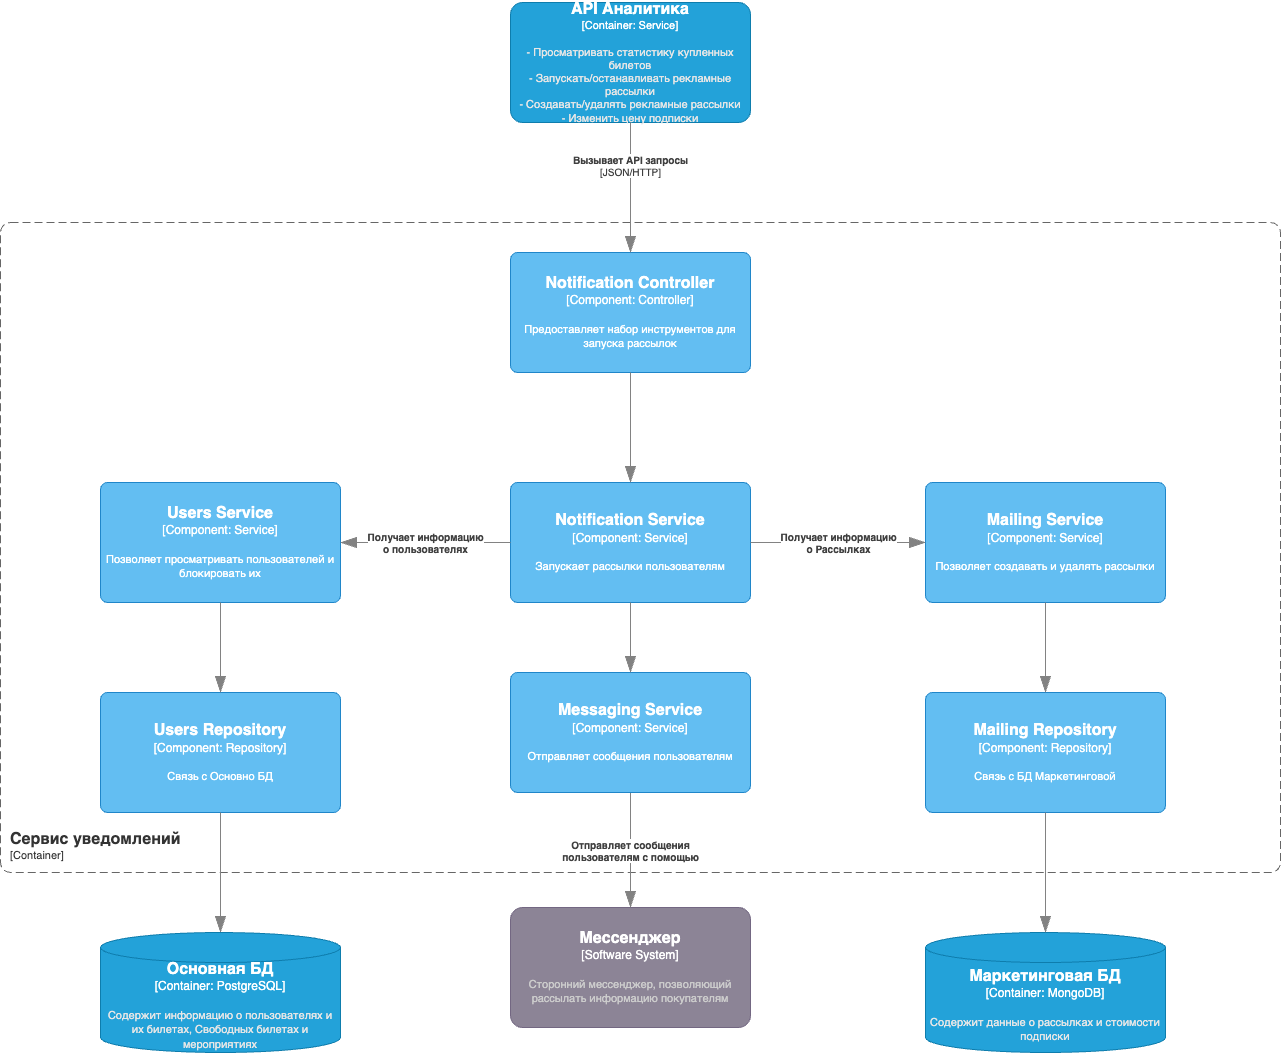

The diagram above was exported from draw.io. Its source (the exported page's mxGraphModel, read from the mxfile embedded in the PNG):
<mxGraphModel dx="5783" dy="2738" grid="1" gridSize="10" guides="1" tooltips="1" connect="1" arrows="1" fold="1" page="1" pageScale="1" pageWidth="850" pageHeight="1100" math="0" shadow="0">
  <root>
    <mxCell id="0" />
    <mxCell id="1" parent="0" />
    <object placeholders="1" c4Name="Сервис уведомлений" c4Type="ContainerScopeBoundary" c4Application="Container" label="&lt;font style=&quot;font-size: 16px&quot;&gt;&lt;b&gt;&lt;div style=&quot;text-align: left&quot;&gt;%c4Name%&lt;/div&gt;&lt;/b&gt;&lt;/font&gt;&lt;div style=&quot;text-align: left&quot;&gt;[%c4Application%]&lt;/div&gt;" id="2">
      <mxCell style="rounded=1;fontSize=11;whiteSpace=wrap;html=1;dashed=1;arcSize=20;fillColor=none;strokeColor=#666666;fontColor=#333333;labelBackgroundColor=none;align=left;verticalAlign=bottom;labelBorderColor=none;spacingTop=0;spacing=10;dashPattern=8 4;metaEdit=1;rotatable=0;perimeter=rectanglePerimeter;noLabel=0;labelPadding=0;allowArrows=0;connectable=0;expand=0;recursiveResize=0;editable=1;pointerEvents=0;absoluteArcSize=1;points=[[0.25,0,0],[0.5,0,0],[0.75,0,0],[1,0.25,0],[1,0.5,0],[1,0.75,0],[0.75,1,0],[0.5,1,0],[0.25,1,0],[0,0.75,0],[0,0.5,0],[0,0.25,0]];" vertex="1" parent="1">
        <mxGeometry x="1810" y="3050" width="1280" height="650" as="geometry" />
      </mxCell>
    </object>
    <object placeholders="1" c4Name="Users Service" c4Type="Component" c4Technology="Service" c4Description="Позволяет просматривать пользователей и блокировать их" label="&lt;font style=&quot;font-size: 16px&quot;&gt;&lt;b&gt;%c4Name%&lt;/b&gt;&lt;/font&gt;&lt;div&gt;[%c4Type%: %c4Technology%]&lt;/div&gt;&lt;br&gt;&lt;div&gt;&lt;font style=&quot;font-size: 11px&quot;&gt;%c4Description%&lt;/font&gt;&lt;/div&gt;" id="3">
      <mxCell style="rounded=1;whiteSpace=wrap;html=1;labelBackgroundColor=none;fillColor=#63BEF2;fontColor=#ffffff;align=center;arcSize=6;strokeColor=#2086C9;metaEdit=1;resizable=0;points=[[0.25,0,0],[0.5,0,0],[0.75,0,0],[1,0.25,0],[1,0.5,0],[1,0.75,0],[0.75,1,0],[0.5,1,0],[0.25,1,0],[0,0.75,0],[0,0.5,0],[0,0.25,0]];" vertex="1" parent="1">
        <mxGeometry x="1910" y="3310" width="240" height="120" as="geometry" />
      </mxCell>
    </object>
    <object placeholders="1" c4Name="Users Repository" c4Type="Component" c4Technology="Repository" c4Description="Связь с Основно БД" label="&lt;font style=&quot;font-size: 16px&quot;&gt;&lt;b&gt;%c4Name%&lt;/b&gt;&lt;/font&gt;&lt;div&gt;[%c4Type%: %c4Technology%]&lt;/div&gt;&lt;br&gt;&lt;div&gt;&lt;font style=&quot;font-size: 11px&quot;&gt;%c4Description%&lt;/font&gt;&lt;/div&gt;" id="4">
      <mxCell style="rounded=1;whiteSpace=wrap;html=1;labelBackgroundColor=none;fillColor=#63BEF2;fontColor=#ffffff;align=center;arcSize=6;strokeColor=#2086C9;metaEdit=1;resizable=0;points=[[0.25,0,0],[0.5,0,0],[0.75,0,0],[1,0.25,0],[1,0.5,0],[1,0.75,0],[0.75,1,0],[0.5,1,0],[0.25,1,0],[0,0.75,0],[0,0.5,0],[0,0.25,0]];" vertex="1" parent="1">
        <mxGeometry x="1910" y="3520" width="240" height="120" as="geometry" />
      </mxCell>
    </object>
    <object placeholders="1" c4Type="Relationship" id="5">
      <mxCell style="endArrow=blockThin;html=1;fontSize=10;fontColor=#404040;strokeWidth=1;endFill=1;strokeColor=#828282;elbow=vertical;metaEdit=1;endSize=14;startSize=14;jumpStyle=arc;jumpSize=16;rounded=0;edgeStyle=orthogonalEdgeStyle;exitX=0.5;exitY=1;exitDx=0;exitDy=0;exitPerimeter=0;entryX=0.5;entryY=0;entryDx=0;entryDy=0;entryPerimeter=0;" edge="1" source="3" target="4" parent="1">
        <mxGeometry width="240" relative="1" as="geometry">
          <mxPoint x="2150" y="3490" as="sourcePoint" />
          <mxPoint x="2390" y="3490" as="targetPoint" />
        </mxGeometry>
      </mxCell>
    </object>
    <object placeholders="1" c4Type="Relationship" id="6">
      <mxCell style="endArrow=blockThin;html=1;fontSize=10;fontColor=#404040;strokeWidth=1;endFill=1;strokeColor=#828282;elbow=vertical;metaEdit=1;endSize=14;startSize=14;jumpStyle=arc;jumpSize=16;rounded=0;edgeStyle=orthogonalEdgeStyle;exitX=0.5;exitY=1;exitDx=0;exitDy=0;exitPerimeter=0;" edge="1" source="4" parent="1">
        <mxGeometry width="240" relative="1" as="geometry">
          <mxPoint x="2190" y="3760" as="sourcePoint" />
          <mxPoint x="2030" y="3760" as="targetPoint" />
        </mxGeometry>
      </mxCell>
    </object>
    <object placeholders="1" c4Name="Notification Service" c4Type="Component" c4Technology="Service" c4Description="Запускает рассылки пользователям" label="&lt;font style=&quot;font-size: 16px&quot;&gt;&lt;b&gt;%c4Name%&lt;/b&gt;&lt;/font&gt;&lt;div&gt;[%c4Type%: %c4Technology%]&lt;/div&gt;&lt;br&gt;&lt;div&gt;&lt;font style=&quot;font-size: 11px&quot;&gt;%c4Description%&lt;/font&gt;&lt;/div&gt;" id="7">
      <mxCell style="rounded=1;whiteSpace=wrap;html=1;labelBackgroundColor=none;fillColor=#63BEF2;fontColor=#ffffff;align=center;arcSize=6;strokeColor=#2086C9;metaEdit=1;resizable=0;points=[[0.25,0,0],[0.5,0,0],[0.75,0,0],[1,0.25,0],[1,0.5,0],[1,0.75,0],[0.75,1,0],[0.5,1,0],[0.25,1,0],[0,0.75,0],[0,0.5,0],[0,0.25,0]];" vertex="1" parent="1">
        <mxGeometry x="2320" y="3310" width="240" height="120" as="geometry" />
      </mxCell>
    </object>
    <object placeholders="1" c4Type="Relationship" c4Description="Получает информацию &lt;br/&gt; о пользователях&#10;" label="&lt;div style=&quot;text-align: left&quot;&gt;&lt;div style=&quot;text-align: center&quot;&gt;&lt;b&gt;%c4Description%&lt;/b&gt;&lt;/div&gt;" id="8">
      <mxCell style="endArrow=blockThin;html=1;fontSize=10;fontColor=#404040;strokeWidth=1;endFill=1;strokeColor=#828282;elbow=vertical;metaEdit=1;endSize=14;startSize=14;jumpStyle=arc;jumpSize=16;rounded=0;edgeStyle=orthogonalEdgeStyle;exitX=0;exitY=0.5;exitDx=0;exitDy=0;exitPerimeter=0;entryX=1;entryY=0.5;entryDx=0;entryDy=0;entryPerimeter=0;" edge="1" source="7" target="3" parent="1">
        <mxGeometry width="240" relative="1" as="geometry">
          <mxPoint x="2280" y="3520" as="sourcePoint" />
          <mxPoint x="2520" y="3520" as="targetPoint" />
        </mxGeometry>
      </mxCell>
    </object>
    <object placeholders="1" c4Name="Notification Controller" c4Type="Component" c4Technology="Controller" c4Description="Предоставляет набор инструментов для запуска рассылок" label="&lt;font style=&quot;font-size: 16px&quot;&gt;&lt;b&gt;%c4Name%&lt;/b&gt;&lt;/font&gt;&lt;div&gt;[%c4Type%: %c4Technology%]&lt;/div&gt;&lt;br&gt;&lt;div&gt;&lt;font style=&quot;font-size: 11px&quot;&gt;%c4Description%&lt;/font&gt;&lt;/div&gt;" id="9">
      <mxCell style="rounded=1;whiteSpace=wrap;html=1;labelBackgroundColor=none;fillColor=#63BEF2;fontColor=#ffffff;align=center;arcSize=6;strokeColor=#2086C9;metaEdit=1;resizable=0;points=[[0.25,0,0],[0.5,0,0],[0.75,0,0],[1,0.25,0],[1,0.5,0],[1,0.75,0],[0.75,1,0],[0.5,1,0],[0.25,1,0],[0,0.75,0],[0,0.5,0],[0,0.25,0]];" vertex="1" parent="1">
        <mxGeometry x="2320" y="3080" width="240" height="120" as="geometry" />
      </mxCell>
    </object>
    <object placeholders="1" c4Type="Relationship" id="10">
      <mxCell style="endArrow=blockThin;html=1;fontSize=10;fontColor=#404040;strokeWidth=1;endFill=1;strokeColor=#828282;elbow=vertical;metaEdit=1;endSize=14;startSize=14;jumpStyle=arc;jumpSize=16;rounded=0;edgeStyle=orthogonalEdgeStyle;exitX=0.5;exitY=1;exitDx=0;exitDy=0;exitPerimeter=0;entryX=0.5;entryY=0;entryDx=0;entryDy=0;entryPerimeter=0;" edge="1" source="9" target="7" parent="1">
        <mxGeometry width="240" relative="1" as="geometry">
          <mxPoint x="2440" y="3260" as="sourcePoint" />
          <mxPoint x="2680" y="3260" as="targetPoint" />
        </mxGeometry>
      </mxCell>
    </object>
    <object placeholders="1" c4Name="API Аналитика" c4Type="Container" c4Technology="Service" c4Description="- Просматривать статистику купленных билетов&#10;- Запускать/останавливать рекламные рассылки&#10;- Создавать/удалять рекламные рассылки&#10;- Изменить цену подписки" label="&lt;font style=&quot;font-size: 16px&quot;&gt;&lt;b&gt;%c4Name%&lt;/b&gt;&lt;/font&gt;&lt;div&gt;[%c4Type%: %c4Technology%]&lt;/div&gt;&lt;br&gt;&lt;div&gt;&lt;font style=&quot;font-size: 11px&quot;&gt;&lt;font color=&quot;#E6E6E6&quot;&gt;%c4Description%&lt;/font&gt;&lt;/div&gt;" id="11">
      <mxCell style="rounded=1;whiteSpace=wrap;html=1;fontSize=11;labelBackgroundColor=none;fillColor=#23A2D9;fontColor=#ffffff;align=center;arcSize=10;strokeColor=#0E7DAD;metaEdit=1;resizable=0;points=[[0.25,0,0],[0.5,0,0],[0.75,0,0],[1,0.25,0],[1,0.5,0],[1,0.75,0],[0.75,1,0],[0.5,1,0],[0.25,1,0],[0,0.75,0],[0,0.5,0],[0,0.25,0]];" vertex="1" parent="1">
        <mxGeometry x="2320" y="2830" width="240" height="120" as="geometry" />
      </mxCell>
    </object>
    <object placeholders="1" c4Type="Relationship" c4Technology="JSON/HTTP" c4Description="Вызывает API запросы" label="&lt;div style=&quot;text-align: left&quot;&gt;&lt;div style=&quot;text-align: center&quot;&gt;&lt;b&gt;%c4Description%&lt;/b&gt;&lt;/div&gt;&lt;div style=&quot;text-align: center&quot;&gt;[%c4Technology%]&lt;/div&gt;&lt;/div&gt;" id="12">
      <mxCell style="endArrow=blockThin;html=1;fontSize=10;fontColor=#404040;strokeWidth=1;endFill=1;strokeColor=#828282;elbow=vertical;metaEdit=1;endSize=14;startSize=14;jumpStyle=arc;jumpSize=16;rounded=0;edgeStyle=orthogonalEdgeStyle;exitX=0.5;exitY=1;exitDx=0;exitDy=0;exitPerimeter=0;entryX=0.5;entryY=0;entryDx=0;entryDy=0;entryPerimeter=0;" edge="1" source="11" target="9" parent="1">
        <mxGeometry x="-0.3333" width="240" relative="1" as="geometry">
          <mxPoint x="2350" y="3090" as="sourcePoint" />
          <mxPoint x="2610" y="3250" as="targetPoint" />
          <mxPoint as="offset" />
          <Array as="points">
            <mxPoint x="2440" y="2950" />
          </Array>
        </mxGeometry>
      </mxCell>
    </object>
    <object placeholders="1" c4Name="Mailing Service" c4Type="Component" c4Technology="Service" c4Description="Позволяет создавать и удалять рассылки" label="&lt;font style=&quot;font-size: 16px&quot;&gt;&lt;b&gt;%c4Name%&lt;/b&gt;&lt;/font&gt;&lt;div&gt;[%c4Type%: %c4Technology%]&lt;/div&gt;&lt;br&gt;&lt;div&gt;&lt;font style=&quot;font-size: 11px&quot;&gt;%c4Description%&lt;/font&gt;&lt;/div&gt;" id="13">
      <mxCell style="rounded=1;whiteSpace=wrap;html=1;labelBackgroundColor=none;fillColor=#63BEF2;fontColor=#ffffff;align=center;arcSize=6;strokeColor=#2086C9;metaEdit=1;resizable=0;points=[[0.25,0,0],[0.5,0,0],[0.75,0,0],[1,0.25,0],[1,0.5,0],[1,0.75,0],[0.75,1,0],[0.5,1,0],[0.25,1,0],[0,0.75,0],[0,0.5,0],[0,0.25,0]];" vertex="1" parent="1">
        <mxGeometry x="2735" y="3310" width="240" height="120" as="geometry" />
      </mxCell>
    </object>
    <object placeholders="1" c4Name="Mailing Repository" c4Type="Component" c4Technology="Repository" c4Description="Связь с БД Маркетинговой" label="&lt;font style=&quot;font-size: 16px&quot;&gt;&lt;b&gt;%c4Name%&lt;/b&gt;&lt;/font&gt;&lt;div&gt;[%c4Type%: %c4Technology%]&lt;/div&gt;&lt;br&gt;&lt;div&gt;&lt;font style=&quot;font-size: 11px&quot;&gt;%c4Description%&lt;/font&gt;&lt;/div&gt;" id="14">
      <mxCell style="rounded=1;whiteSpace=wrap;html=1;labelBackgroundColor=none;fillColor=#63BEF2;fontColor=#ffffff;align=center;arcSize=6;strokeColor=#2086C9;metaEdit=1;resizable=0;points=[[0.25,0,0],[0.5,0,0],[0.75,0,0],[1,0.25,0],[1,0.5,0],[1,0.75,0],[0.75,1,0],[0.5,1,0],[0.25,1,0],[0,0.75,0],[0,0.5,0],[0,0.25,0]];" vertex="1" parent="1">
        <mxGeometry x="2735" y="3520" width="240" height="120" as="geometry" />
      </mxCell>
    </object>
    <object placeholders="1" c4Type="Relationship" id="15">
      <mxCell style="endArrow=blockThin;html=1;fontSize=10;fontColor=#404040;strokeWidth=1;endFill=1;strokeColor=#828282;elbow=vertical;metaEdit=1;endSize=14;startSize=14;jumpStyle=arc;jumpSize=16;rounded=0;edgeStyle=orthogonalEdgeStyle;exitX=0.5;exitY=1;exitDx=0;exitDy=0;exitPerimeter=0;entryX=0.5;entryY=0;entryDx=0;entryDy=0;entryPerimeter=0;" edge="1" source="13" target="14" parent="1">
        <mxGeometry width="240" relative="1" as="geometry">
          <mxPoint x="3045" y="3480" as="sourcePoint" />
          <mxPoint x="3285" y="3480" as="targetPoint" />
        </mxGeometry>
      </mxCell>
    </object>
    <object placeholders="1" c4Type="Relationship" c4Description="Получает информацию &lt;br/&gt; о Рассылках&#10;" label="&lt;div style=&quot;text-align: left&quot;&gt;&lt;div style=&quot;text-align: center&quot;&gt;&lt;b&gt;%c4Description%&lt;/b&gt;&lt;/div&gt;" id="16">
      <mxCell style="endArrow=blockThin;html=1;fontSize=10;fontColor=#404040;strokeWidth=1;endFill=1;strokeColor=#828282;elbow=vertical;metaEdit=1;endSize=14;startSize=14;jumpStyle=arc;jumpSize=16;rounded=0;edgeStyle=orthogonalEdgeStyle;exitX=1;exitY=0.5;exitDx=0;exitDy=0;exitPerimeter=0;entryX=0;entryY=0.5;entryDx=0;entryDy=0;entryPerimeter=0;" edge="1" source="7" target="13" parent="1">
        <mxGeometry width="240" relative="1" as="geometry">
          <mxPoint x="2330" y="3380" as="sourcePoint" />
          <mxPoint x="2160" y="3380" as="targetPoint" />
        </mxGeometry>
      </mxCell>
    </object>
    <object placeholders="1" c4Type="Маркетинговая БД" c4Container="Container" c4Technology="MongoDB" c4Description="Содержит данные о рассылках и стоимости подписки" label="&lt;font style=&quot;font-size: 16px&quot;&gt;&lt;b&gt;%c4Type%&lt;/b&gt;&lt;/font&gt;&lt;div&gt;[%c4Container%:&amp;nbsp;%c4Technology%]&lt;/div&gt;&lt;br&gt;&lt;div&gt;&lt;font style=&quot;font-size: 11px&quot;&gt;&lt;font color=&quot;#E6E6E6&quot;&gt;%c4Description%&lt;/font&gt;&lt;/div&gt;" id="17">
      <mxCell style="shape=cylinder3;size=15;whiteSpace=wrap;html=1;boundedLbl=1;rounded=0;labelBackgroundColor=none;fillColor=#23A2D9;fontSize=12;fontColor=#ffffff;align=center;strokeColor=#0E7DAD;metaEdit=1;points=[[0.5,0,0],[1,0.25,0],[1,0.5,0],[1,0.75,0],[0.5,1,0],[0,0.75,0],[0,0.5,0],[0,0.25,0]];resizable=0;" vertex="1" parent="1">
        <mxGeometry x="2735" y="3760" width="240" height="120" as="geometry" />
      </mxCell>
    </object>
    <object placeholders="1" c4Type="Relationship" id="18">
      <mxCell style="endArrow=blockThin;html=1;fontSize=10;fontColor=#404040;strokeWidth=1;endFill=1;strokeColor=#828282;elbow=vertical;metaEdit=1;endSize=14;startSize=14;jumpStyle=arc;jumpSize=16;rounded=0;edgeStyle=orthogonalEdgeStyle;exitX=0.5;exitY=1;exitDx=0;exitDy=0;exitPerimeter=0;entryX=0.5;entryY=0;entryDx=0;entryDy=0;entryPerimeter=0;" edge="1" source="14" target="17" parent="1">
        <mxGeometry width="240" relative="1" as="geometry">
          <mxPoint x="3010" y="3720" as="sourcePoint" />
          <mxPoint x="3250" y="3720" as="targetPoint" />
        </mxGeometry>
      </mxCell>
    </object>
    <object placeholders="1" c4Name="Мессенджер" c4Type="Software System" c4Description="Сторонний мессенджер, позволяющий рассылать информацию покупателям" label="&lt;font style=&quot;font-size: 16px&quot;&gt;&lt;b&gt;%c4Name%&lt;/b&gt;&lt;/font&gt;&lt;div&gt;[%c4Type%]&lt;/div&gt;&lt;br&gt;&lt;div&gt;&lt;font style=&quot;font-size: 11px&quot;&gt;&lt;font color=&quot;#cccccc&quot;&gt;%c4Description%&lt;/font&gt;&lt;/div&gt;" id="19">
      <mxCell style="rounded=1;whiteSpace=wrap;html=1;labelBackgroundColor=none;fillColor=#8C8496;fontColor=#ffffff;align=center;arcSize=10;strokeColor=#736782;metaEdit=1;resizable=0;points=[[0.25,0,0],[0.5,0,0],[0.75,0,0],[1,0.25,0],[1,0.5,0],[1,0.75,0],[0.75,1,0],[0.5,1,0],[0.25,1,0],[0,0.75,0],[0,0.5,0],[0,0.25,0]];" vertex="1" parent="1">
        <mxGeometry x="2320" y="3735" width="240" height="120" as="geometry" />
      </mxCell>
    </object>
    <object placeholders="1" c4Type="Relationship" c4Description="Отправляет сообщения&lt;br/&gt; пользователям с помощью" label="&lt;div style=&quot;text-align: left&quot;&gt;&lt;div style=&quot;text-align: center&quot;&gt;&lt;b&gt;%c4Description%&lt;/b&gt;&lt;/div&gt;" id="20">
      <mxCell style="endArrow=blockThin;html=1;fontSize=10;fontColor=#404040;strokeWidth=1;endFill=1;strokeColor=#828282;elbow=vertical;metaEdit=1;endSize=14;startSize=14;jumpStyle=arc;jumpSize=16;rounded=0;edgeStyle=orthogonalEdgeStyle;entryX=0.5;entryY=0;entryDx=0;entryDy=0;entryPerimeter=0;exitX=0.5;exitY=1;exitDx=0;exitDy=0;exitPerimeter=0;" edge="1" source="21" target="19" parent="1">
        <mxGeometry width="240" relative="1" as="geometry">
          <mxPoint x="2660" y="3640" as="sourcePoint" />
          <mxPoint x="2620" y="3580" as="targetPoint" />
        </mxGeometry>
      </mxCell>
    </object>
    <object placeholders="1" c4Name="Messaging Service" c4Type="Component" c4Technology="Service" c4Description="Отправляет сообщения пользователям" label="&lt;font style=&quot;font-size: 16px&quot;&gt;&lt;b&gt;%c4Name%&lt;/b&gt;&lt;/font&gt;&lt;div&gt;[%c4Type%: %c4Technology%]&lt;/div&gt;&lt;br&gt;&lt;div&gt;&lt;font style=&quot;font-size: 11px&quot;&gt;%c4Description%&lt;/font&gt;&lt;/div&gt;" id="21">
      <mxCell style="rounded=1;whiteSpace=wrap;html=1;labelBackgroundColor=none;fillColor=#63BEF2;fontColor=#ffffff;align=center;arcSize=6;strokeColor=#2086C9;metaEdit=1;resizable=0;points=[[0.25,0,0],[0.5,0,0],[0.75,0,0],[1,0.25,0],[1,0.5,0],[1,0.75,0],[0.75,1,0],[0.5,1,0],[0.25,1,0],[0,0.75,0],[0,0.5,0],[0,0.25,0]];" vertex="1" parent="1">
        <mxGeometry x="2320" y="3500" width="240" height="120" as="geometry" />
      </mxCell>
    </object>
    <object placeholders="1" c4Type="Relationship" id="22">
      <mxCell style="endArrow=blockThin;html=1;fontSize=10;fontColor=#404040;strokeWidth=1;endFill=1;strokeColor=#828282;elbow=vertical;metaEdit=1;endSize=14;startSize=14;jumpStyle=arc;jumpSize=16;rounded=0;edgeStyle=orthogonalEdgeStyle;exitX=0.5;exitY=1;exitDx=0;exitDy=0;exitPerimeter=0;" edge="1" source="7" parent="1">
        <mxGeometry width="240" relative="1" as="geometry">
          <mxPoint x="2620" y="3650" as="sourcePoint" />
          <mxPoint x="2440" y="3500" as="targetPoint" />
        </mxGeometry>
      </mxCell>
    </object>
    <object placeholders="1" c4Type="Основная БД" c4Container="Container" c4Technology="PostgreSQL" c4Description="Содержит информацию о пользователях и их билетах, Свободных билетах и мероприятиях" label="&lt;font style=&quot;font-size: 16px&quot;&gt;&lt;b&gt;%c4Type%&lt;/b&gt;&lt;/font&gt;&lt;div&gt;[%c4Container%:&amp;nbsp;%c4Technology%]&lt;/div&gt;&lt;br&gt;&lt;div&gt;&lt;font style=&quot;font-size: 11px&quot;&gt;&lt;font color=&quot;#E6E6E6&quot;&gt;%c4Description%&lt;/font&gt;&lt;/div&gt;" id="23">
      <mxCell style="shape=cylinder3;size=15;whiteSpace=wrap;html=1;boundedLbl=1;rounded=0;labelBackgroundColor=none;fillColor=#23A2D9;fontSize=12;fontColor=#ffffff;align=center;strokeColor=#0E7DAD;metaEdit=1;points=[[0.5,0,0],[1,0.25,0],[1,0.5,0],[1,0.75,0],[0.5,1,0],[0,0.75,0],[0,0.5,0],[0,0.25,0]];resizable=0;" vertex="1" parent="1">
        <mxGeometry x="1910" y="3760" width="240" height="120" as="geometry" />
      </mxCell>
    </object>
  </root>
</mxGraphModel>